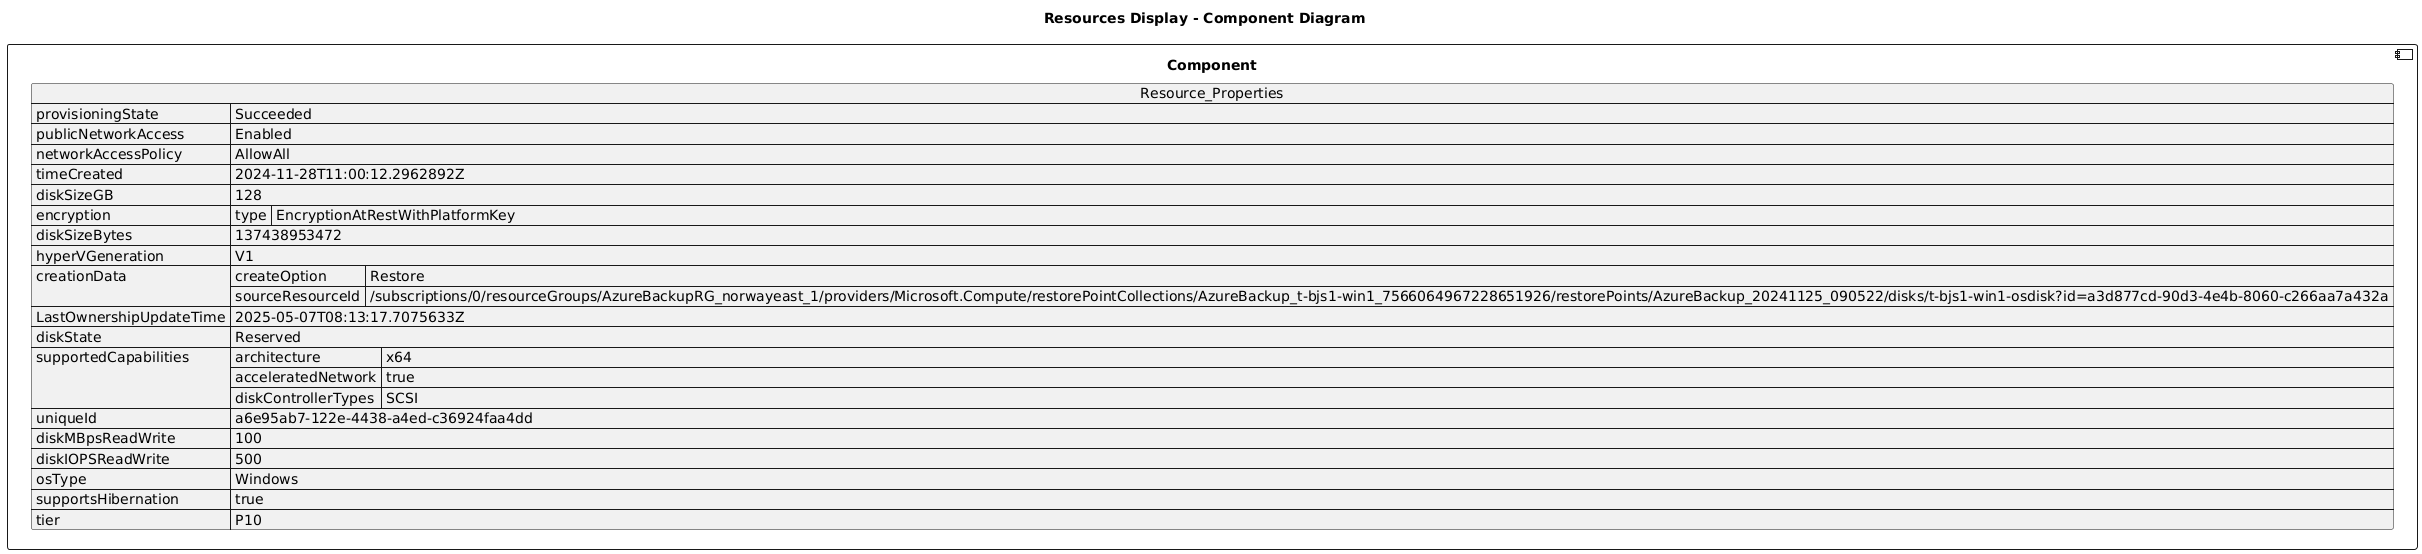

The diagram above was rendered by PlantUML. Its source (embedded in the PNG):
@startuml

title Resources Display - Component Diagram

component Component {

json  Resource_Properties {
  "provisioningState": "Succeeded",
  "publicNetworkAccess": "Enabled",
  "networkAccessPolicy": "AllowAll",
  "timeCreated": "2024-11-28T11:00:12.2962892Z",
  "diskSizeGB": 128,
  "encryption": {
    "type": "EncryptionAtRestWithPlatformKey"
  },
  "diskSizeBytes": 137438953472,
  "hyperVGeneration": "V1",
  "creationData": {
    "createOption": "Restore",
    "sourceResourceId": "/subscriptions/0/resourceGroups/AzureBackupRG_norwayeast_1/providers/Microsoft.Compute/restorePointCollections/AzureBackup_t-bjs1-win1_7566064967228651926/restorePoints/AzureBackup_20241125_090522/disks/t-bjs1-win1-osdisk?id=a3d877cd-90d3-4e4b-8060-c266aa7a432a"
  },
  "LastOwnershipUpdateTime": "2025-05-07T08:13:17.7075633Z",
  "diskState": "Reserved",
  "supportedCapabilities": {
    "architecture": "x64",
    "acceleratedNetwork": true,
    "diskControllerTypes": "SCSI"
  },
  "uniqueId": "a6e95ab7-122e-4438-a4ed-c36924faa4dd",
  "diskMBpsReadWrite": 100,
  "diskIOPSReadWrite": 500,
  "osType": "Windows",
  "supportsHibernation": true,
  "tier": "P10"
}
}
@enduml